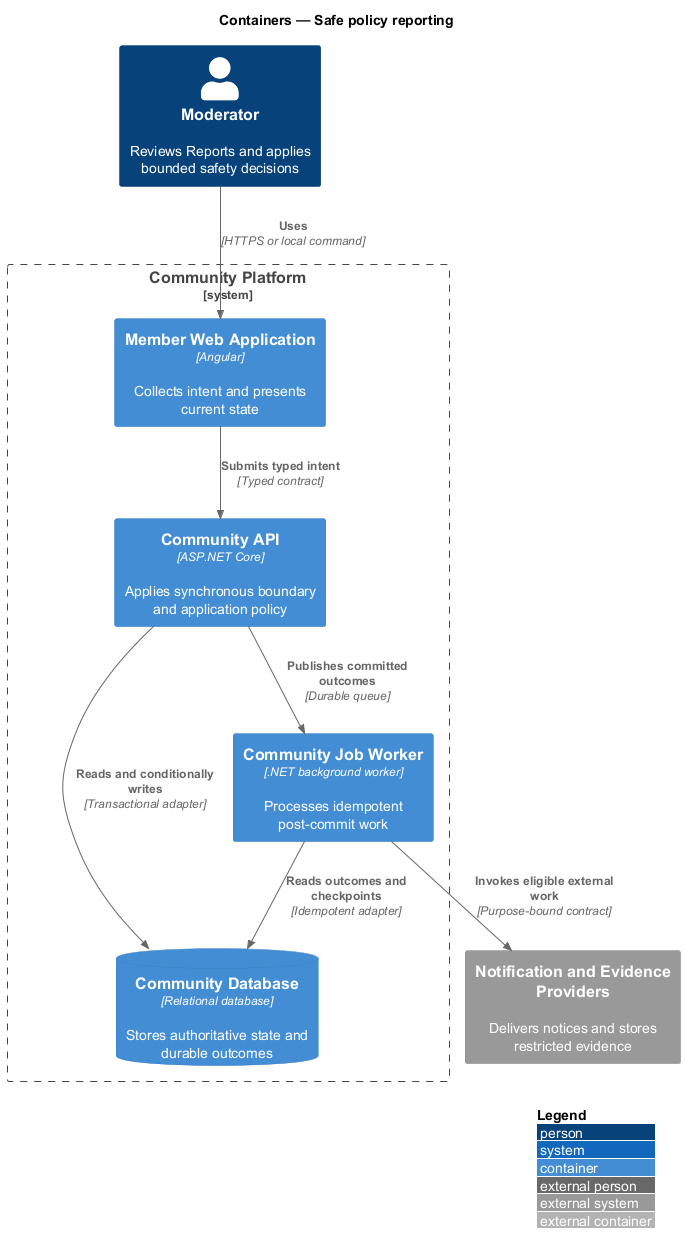

The diagram above was rendered by PlantUML. Its source (embedded in the PNG):
@startuml
!include <C4/C4_Container>
LAYOUT_WITH_LEGEND()
title Containers — Safe policy reporting

Person(actor, "Moderator", "Reviews Reports and applies bounded safety decisions")
System_Ext(external, "Notification and Evidence Providers", "Delivers notices and stores restricted evidence")
System_Boundary(system, "Community Platform") {
  Container(frontend, "Member Web Application", "Angular", "Collects intent and presents current state")
  Container(backend, "Community API", "ASP.NET Core", "Applies synchronous boundary and application policy")
  Container(worker, "Community Job Worker", ".NET background worker", "Processes idempotent post-commit work")
  ContainerDb(store, "Community Database", "Relational database", "Stores authoritative state and durable outcomes")
}

Rel(actor, frontend, "Uses", "HTTPS or local command")
Rel(frontend, backend, "Submits typed intent", "Typed contract")
Rel(backend, store, "Reads and conditionally writes", "Transactional adapter")
Rel(backend, worker, "Publishes committed outcomes", "Durable queue")
Rel(worker, store, "Reads outcomes and checkpoints", "Idempotent adapter")
Rel(worker, external, "Invokes eligible external work", "Purpose-bound contract")
@enduml